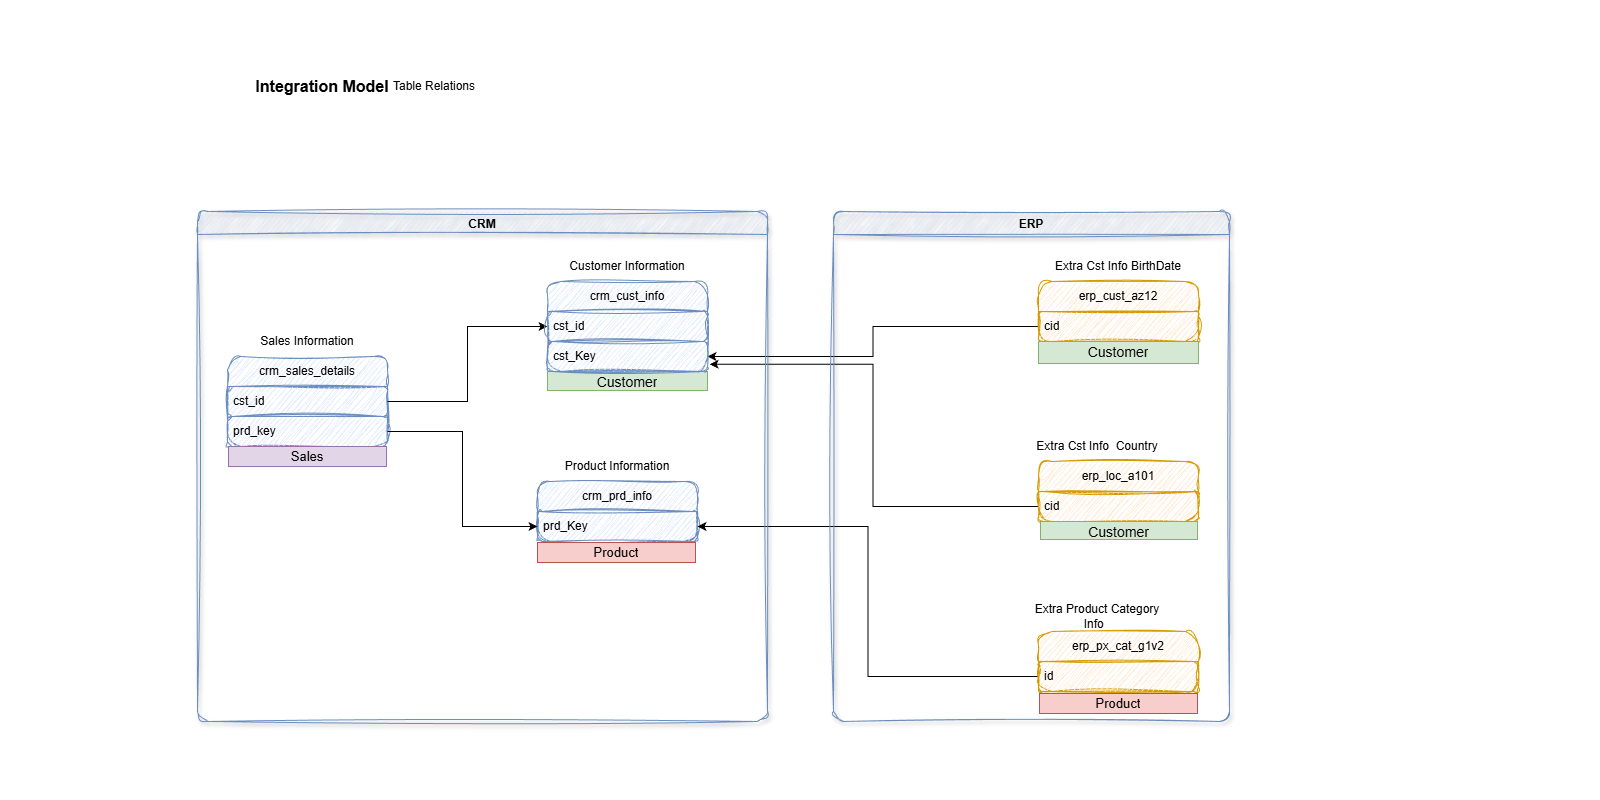

The diagram above was exported from draw.io. Its source (the exported page's mxGraphModel, read from the mxfile embedded in the PNG):
<mxGraphModel dx="2642" dy="626" grid="0" gridSize="10" guides="1" tooltips="1" connect="1" arrows="1" fold="1" page="0" pageScale="1" pageWidth="850" pageHeight="1100" math="0" shadow="0">
  <root>
    <mxCell id="0" />
    <mxCell id="1" parent="0" />
    <mxCell id="H8nkToholb77AKYKFgRW-1" parent="1" style="text;html=1;whiteSpace=wrap;strokeColor=none;fillColor=none;align=center;verticalAlign=middle;rounded=1;sketch=1;curveFitting=1;jiggle=2;fontStyle=1;fontSize=16;" value="Integration Model" vertex="1">
      <mxGeometry height="30" width="200" x="-1378" y="71" as="geometry" />
    </mxCell>
    <mxCell id="Uz-qfni3PrvoZ2KyC3xO-1" parent="1" style="text;html=1;whiteSpace=wrap;strokeColor=none;fillColor=none;align=center;verticalAlign=middle;rounded=0;" value="Table Relations" vertex="1">
      <mxGeometry height="30" width="100" x="-1216" y="71" as="geometry" />
    </mxCell>
    <mxCell id="Uz-qfni3PrvoZ2KyC3xO-6" parent="1" style="text;html=1;whiteSpace=wrap;strokeColor=none;fillColor=none;align=center;verticalAlign=middle;rounded=0;" value="Customer Information" vertex="1">
      <mxGeometry height="30" width="140" x="-1043" y="251" as="geometry" />
    </mxCell>
    <mxCell id="Uz-qfni3PrvoZ2KyC3xO-7" parent="1" style="swimlane;fontStyle=0;childLayout=stackLayout;horizontal=1;startSize=30;horizontalStack=0;resizeParent=1;resizeParentMax=0;resizeLast=0;collapsible=1;marginBottom=0;whiteSpace=wrap;html=1;fillColor=#dae8fc;strokeColor=#6c8ebf;rounded=1;sketch=1;curveFitting=1;jiggle=2;" value="crm_prd_info" vertex="1">
      <mxGeometry height="60" width="160" x="-1063" y="481" as="geometry" />
    </mxCell>
    <mxCell id="Uz-qfni3PrvoZ2KyC3xO-8" parent="Uz-qfni3PrvoZ2KyC3xO-7" style="text;strokeColor=#6c8ebf;fillColor=#dae8fc;align=left;verticalAlign=middle;spacingLeft=4;spacingRight=4;overflow=hidden;points=[[0,0.5],[1,0.5]];portConstraint=eastwest;rotatable=0;whiteSpace=wrap;html=1;rounded=1;sketch=1;curveFitting=1;jiggle=2;" value="prd_Key" vertex="1">
      <mxGeometry height="30" width="160" y="30" as="geometry" />
    </mxCell>
    <mxCell id="Uz-qfni3PrvoZ2KyC3xO-9" parent="1" style="text;html=1;whiteSpace=wrap;strokeColor=none;fillColor=none;align=center;verticalAlign=middle;rounded=0;" value="Product Information" vertex="1">
      <mxGeometry height="30" width="140" x="-1053" y="451" as="geometry" />
    </mxCell>
    <mxCell id="Uz-qfni3PrvoZ2KyC3xO-12" parent="1" style="swimlane;fontStyle=0;childLayout=stackLayout;horizontal=1;startSize=30;horizontalStack=0;resizeParent=1;resizeParentMax=0;resizeLast=0;collapsible=1;marginBottom=0;whiteSpace=wrap;html=1;fillColor=#dae8fc;strokeColor=#6c8ebf;rounded=1;sketch=1;curveFitting=1;jiggle=2;" value="crm_sales_details" vertex="1">
      <mxGeometry height="90" width="160" x="-1373" y="356" as="geometry" />
    </mxCell>
    <mxCell id="Uz-qfni3PrvoZ2KyC3xO-13" parent="Uz-qfni3PrvoZ2KyC3xO-12" style="text;strokeColor=#6c8ebf;fillColor=#dae8fc;align=left;verticalAlign=middle;spacingLeft=4;spacingRight=4;overflow=hidden;points=[[0,0.5],[1,0.5]];portConstraint=eastwest;rotatable=0;whiteSpace=wrap;html=1;rounded=1;sketch=1;curveFitting=1;jiggle=2;" value="cst_id" vertex="1">
      <mxGeometry height="30" width="160" y="30" as="geometry" />
    </mxCell>
    <mxCell id="Uz-qfni3PrvoZ2KyC3xO-16" parent="Uz-qfni3PrvoZ2KyC3xO-12" style="text;strokeColor=#6c8ebf;fillColor=#dae8fc;align=left;verticalAlign=middle;spacingLeft=4;spacingRight=4;overflow=hidden;points=[[0,0.5],[1,0.5]];portConstraint=eastwest;rotatable=0;whiteSpace=wrap;html=1;rounded=1;sketch=1;curveFitting=1;jiggle=2;" value="prd_key" vertex="1">
      <mxGeometry height="30" width="160" y="60" as="geometry" />
    </mxCell>
    <mxCell id="Uz-qfni3PrvoZ2KyC3xO-14" parent="1" style="text;html=1;whiteSpace=wrap;strokeColor=none;fillColor=none;align=center;verticalAlign=middle;rounded=0;" value="Sales Information" vertex="1">
      <mxGeometry height="30" width="140" x="-1363" y="326" as="geometry" />
    </mxCell>
    <mxCell id="Uz-qfni3PrvoZ2KyC3xO-17" edge="1" parent="1" source="Uz-qfni3PrvoZ2KyC3xO-16" style="rounded=0;orthogonalLoop=1;jettySize=auto;html=1;exitX=1;exitY=0.5;exitDx=0;exitDy=0;entryX=0;entryY=0.5;entryDx=0;entryDy=0;edgeStyle=orthogonalEdgeStyle;" target="Uz-qfni3PrvoZ2KyC3xO-8">
      <mxGeometry relative="1" as="geometry" />
    </mxCell>
    <mxCell id="Uz-qfni3PrvoZ2KyC3xO-18" edge="1" parent="1" source="Uz-qfni3PrvoZ2KyC3xO-13" style="edgeStyle=orthogonalEdgeStyle;rounded=0;orthogonalLoop=1;jettySize=auto;html=1;entryX=0;entryY=0.5;entryDx=0;entryDy=0;" target="Uz-qfni3PrvoZ2KyC3xO-3">
      <mxGeometry relative="1" as="geometry" />
    </mxCell>
    <mxCell id="Uz-qfni3PrvoZ2KyC3xO-24" edge="1" parent="1" source="Uz-qfni3PrvoZ2KyC3xO-21" style="edgeStyle=orthogonalEdgeStyle;rounded=0;orthogonalLoop=1;jettySize=auto;html=1;exitX=0;exitY=0.5;exitDx=0;exitDy=0;" target="Uz-qfni3PrvoZ2KyC3xO-23">
      <mxGeometry relative="1" as="geometry" />
    </mxCell>
    <mxCell id="Uz-qfni3PrvoZ2KyC3xO-28" parent="1" style="text;html=1;whiteSpace=wrap;strokeColor=none;fillColor=none;align=center;verticalAlign=middle;rounded=0;" value="Extra Cst Info&amp;nbsp; Country" vertex="1">
      <mxGeometry height="30" width="140" x="-573" y="431" as="geometry" />
    </mxCell>
    <mxCell id="Uz-qfni3PrvoZ2KyC3xO-29" edge="1" parent="1" source="Uz-qfni3PrvoZ2KyC3xO-27" style="rounded=0;orthogonalLoop=1;jettySize=auto;html=1;entryX=1.013;entryY=0.76;entryDx=0;entryDy=0;entryPerimeter=0;edgeStyle=orthogonalEdgeStyle;" target="Uz-qfni3PrvoZ2KyC3xO-23">
      <mxGeometry relative="1" as="geometry" />
    </mxCell>
    <mxCell id="Uz-qfni3PrvoZ2KyC3xO-32" parent="1" style="text;html=1;whiteSpace=wrap;strokeColor=none;fillColor=none;align=center;verticalAlign=middle;rounded=0;" value="Extra Product Category Info&amp;nbsp;&amp;nbsp;" vertex="1">
      <mxGeometry height="30" width="140" x="-573" y="601" as="geometry" />
    </mxCell>
    <mxCell id="Uz-qfni3PrvoZ2KyC3xO-33" edge="1" parent="1" source="Uz-qfni3PrvoZ2KyC3xO-31" style="edgeStyle=orthogonalEdgeStyle;rounded=0;orthogonalLoop=1;jettySize=auto;html=1;entryX=1;entryY=0.5;entryDx=0;entryDy=0;" target="Uz-qfni3PrvoZ2KyC3xO-8">
      <mxGeometry relative="1" as="geometry" />
    </mxCell>
    <mxCell id="Uz-qfni3PrvoZ2KyC3xO-34" parent="1" style="swimlane;fillColor=#dae8fc;strokeColor=#6c8ebf;rounded=1;sketch=1;curveFitting=1;jiggle=2;shadow=1;" value="CRM" vertex="1">
      <mxGeometry height="510" width="570" x="-1403" y="211" as="geometry" />
    </mxCell>
    <mxCell id="10XfwKJV3pZal5Gsupg8-5" parent="Uz-qfni3PrvoZ2KyC3xO-34" style="text;html=1;strokeColor=#82b366;fillColor=#d5e8d4;align=center;verticalAlign=middle;whiteSpace=wrap;overflow=hidden;fontSize=14;" value="Customer" vertex="1">
      <mxGeometry height="19" width="160" x="350" y="160" as="geometry" />
    </mxCell>
    <mxCell id="Uz-qfni3PrvoZ2KyC3xO-2" parent="Uz-qfni3PrvoZ2KyC3xO-34" style="swimlane;fontStyle=0;childLayout=stackLayout;horizontal=1;startSize=30;horizontalStack=0;resizeParent=1;resizeParentMax=0;resizeLast=0;collapsible=1;marginBottom=0;whiteSpace=wrap;html=1;fillColor=#dae8fc;strokeColor=#6c8ebf;rounded=1;sketch=1;curveFitting=1;jiggle=2;" value="crm_cust_info" vertex="1">
      <mxGeometry height="90" width="160" x="350" y="70" as="geometry" />
    </mxCell>
    <mxCell id="Uz-qfni3PrvoZ2KyC3xO-3" parent="Uz-qfni3PrvoZ2KyC3xO-2" style="text;strokeColor=#6c8ebf;fillColor=#dae8fc;align=left;verticalAlign=middle;spacingLeft=4;spacingRight=4;overflow=hidden;points=[[0,0.5],[1,0.5]];portConstraint=eastwest;rotatable=0;whiteSpace=wrap;html=1;rounded=1;sketch=1;curveFitting=1;jiggle=2;" value="cst_id" vertex="1">
      <mxGeometry height="30" width="160" y="30" as="geometry" />
    </mxCell>
    <mxCell id="Uz-qfni3PrvoZ2KyC3xO-23" parent="Uz-qfni3PrvoZ2KyC3xO-2" style="text;strokeColor=#6c8ebf;fillColor=#dae8fc;align=left;verticalAlign=middle;spacingLeft=4;spacingRight=4;overflow=hidden;points=[[0,0.5],[1,0.5]];portConstraint=eastwest;rotatable=0;whiteSpace=wrap;html=1;rounded=1;sketch=1;curveFitting=1;jiggle=2;" value="cst_Key" vertex="1">
      <mxGeometry height="30" width="160" y="60" as="geometry" />
    </mxCell>
    <mxCell id="10XfwKJV3pZal5Gsupg8-7" parent="Uz-qfni3PrvoZ2KyC3xO-34" style="text;html=1;strokeColor=#b85450;fillColor=#f8cecc;align=center;verticalAlign=middle;whiteSpace=wrap;overflow=hidden;fontSize=13;" value="Product" vertex="1">
      <mxGeometry height="20" width="158" x="340" y="331" as="geometry" />
    </mxCell>
    <mxCell id="10XfwKJV3pZal5Gsupg8-9" parent="Uz-qfni3PrvoZ2KyC3xO-34" style="text;html=1;strokeColor=#9673a6;fillColor=#e1d5e7;align=center;verticalAlign=middle;whiteSpace=wrap;overflow=hidden;fontSize=13;" value="Sales" vertex="1">
      <mxGeometry height="20" width="158" x="31" y="235" as="geometry" />
    </mxCell>
    <mxCell id="Uz-qfni3PrvoZ2KyC3xO-35" parent="1" style="swimlane;fillColor=#dae8fc;strokeColor=#6c8ebf;rounded=1;sketch=1;curveFitting=1;jiggle=2;shadow=1;" value="ERP" vertex="1">
      <mxGeometry height="510" width="396" x="-767" y="211" as="geometry" />
    </mxCell>
    <mxCell id="Uz-qfni3PrvoZ2KyC3xO-20" parent="Uz-qfni3PrvoZ2KyC3xO-35" style="swimlane;fontStyle=0;childLayout=stackLayout;horizontal=1;startSize=30;horizontalStack=0;resizeParent=1;resizeParentMax=0;resizeLast=0;collapsible=1;marginBottom=0;whiteSpace=wrap;html=1;fillColor=#ffe6cc;strokeColor=#d79b00;rounded=1;sketch=1;curveFitting=1;jiggle=2;" value="erp_cust_az12" vertex="1">
      <mxGeometry height="60" width="160" x="205" y="70" as="geometry" />
    </mxCell>
    <mxCell id="Uz-qfni3PrvoZ2KyC3xO-21" parent="Uz-qfni3PrvoZ2KyC3xO-20" style="text;strokeColor=#d79b00;fillColor=#ffe6cc;align=left;verticalAlign=middle;spacingLeft=4;spacingRight=4;overflow=hidden;points=[[0,0.5],[1,0.5]];portConstraint=eastwest;rotatable=0;whiteSpace=wrap;html=1;rounded=1;sketch=1;curveFitting=1;jiggle=2;" value="cid" vertex="1">
      <mxGeometry height="30" width="160" y="30" as="geometry" />
    </mxCell>
    <mxCell id="Uz-qfni3PrvoZ2KyC3xO-22" parent="Uz-qfni3PrvoZ2KyC3xO-35" style="text;html=1;whiteSpace=wrap;strokeColor=none;fillColor=none;align=center;verticalAlign=middle;rounded=0;" value="Extra Cst Info BirthDate" vertex="1">
      <mxGeometry height="30" width="140" x="215" y="40" as="geometry" />
    </mxCell>
    <mxCell id="Uz-qfni3PrvoZ2KyC3xO-26" parent="Uz-qfni3PrvoZ2KyC3xO-35" style="swimlane;fontStyle=0;childLayout=stackLayout;horizontal=1;startSize=30;horizontalStack=0;resizeParent=1;resizeParentMax=0;resizeLast=0;collapsible=1;marginBottom=0;whiteSpace=wrap;html=1;fillColor=#ffe6cc;strokeColor=#d79b00;rounded=1;sketch=1;curveFitting=1;jiggle=2;" value="erp_loc_a101" vertex="1">
      <mxGeometry height="60" width="160" x="205" y="250" as="geometry" />
    </mxCell>
    <mxCell id="Uz-qfni3PrvoZ2KyC3xO-27" parent="Uz-qfni3PrvoZ2KyC3xO-26" style="text;strokeColor=#d79b00;fillColor=#ffe6cc;align=left;verticalAlign=middle;spacingLeft=4;spacingRight=4;overflow=hidden;points=[[0,0.5],[1,0.5]];portConstraint=eastwest;rotatable=0;whiteSpace=wrap;html=1;rounded=1;sketch=1;curveFitting=1;jiggle=2;" value="cid" vertex="1">
      <mxGeometry height="30" width="160" y="30" as="geometry" />
    </mxCell>
    <mxCell id="Uz-qfni3PrvoZ2KyC3xO-30" parent="Uz-qfni3PrvoZ2KyC3xO-35" style="swimlane;fontStyle=0;childLayout=stackLayout;horizontal=1;startSize=30;horizontalStack=0;resizeParent=1;resizeParentMax=0;resizeLast=0;collapsible=1;marginBottom=0;whiteSpace=wrap;html=1;fillColor=#ffe6cc;strokeColor=#d79b00;rounded=1;sketch=1;curveFitting=1;jiggle=2;" value="erp_px_cat_g1v2" vertex="1">
      <mxGeometry height="60" width="160" x="205" y="420" as="geometry" />
    </mxCell>
    <mxCell id="Uz-qfni3PrvoZ2KyC3xO-31" parent="Uz-qfni3PrvoZ2KyC3xO-30" style="text;strokeColor=#d79b00;fillColor=#ffe6cc;align=left;verticalAlign=middle;spacingLeft=4;spacingRight=4;overflow=hidden;points=[[0,0.5],[1,0.5]];portConstraint=eastwest;rotatable=0;whiteSpace=wrap;html=1;rounded=1;sketch=1;curveFitting=1;jiggle=2;" value="id" vertex="1">
      <mxGeometry height="30" width="160" y="30" as="geometry" />
    </mxCell>
    <mxCell id="10XfwKJV3pZal5Gsupg8-6" parent="Uz-qfni3PrvoZ2KyC3xO-35" style="text;html=1;strokeColor=#82b366;fillColor=#d5e8d4;align=center;verticalAlign=middle;whiteSpace=wrap;overflow=hidden;fontSize=14;" value="Customer" vertex="1">
      <mxGeometry height="22" width="160" x="205" y="130" as="geometry" />
    </mxCell>
    <mxCell id="10XfwKJV3pZal5Gsupg8-4" parent="Uz-qfni3PrvoZ2KyC3xO-35" style="text;html=1;strokeColor=#82b366;fillColor=#d5e8d4;align=center;verticalAlign=middle;whiteSpace=wrap;overflow=hidden;fontSize=14;" value="Customer" vertex="1">
      <mxGeometry height="18" width="157" x="207" y="310" as="geometry" />
    </mxCell>
    <mxCell id="10XfwKJV3pZal5Gsupg8-8" parent="Uz-qfni3PrvoZ2KyC3xO-35" style="text;html=1;strokeColor=#b85450;fillColor=#f8cecc;align=center;verticalAlign=middle;whiteSpace=wrap;overflow=hidden;fontSize=13;" value="Product" vertex="1">
      <mxGeometry height="20" width="158" x="206" y="482" as="geometry" />
    </mxCell>
  </root>
</mxGraphModel>